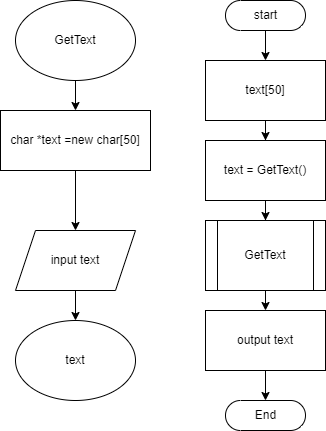

The diagram above was exported from draw.io. Its source (the exported page's mxGraphModel, read from the mxfile embedded in the PNG):
<mxGraphModel dx="510" dy="585" grid="1" gridSize="10" guides="1" tooltips="1" connect="1" arrows="1" fold="1" page="1" pageScale="1" pageWidth="827" pageHeight="1169" math="0" shadow="0">
  <root>
    <mxCell id="0" />
    <mxCell id="1" parent="0" />
    <mxCell id="2xnqYTa98NPEIuNPF-hE-6" style="edgeStyle=orthogonalEdgeStyle;rounded=0;orthogonalLoop=1;jettySize=auto;html=1;entryX=0.5;entryY=0;entryDx=0;entryDy=0;" edge="1" parent="1" source="2xnqYTa98NPEIuNPF-hE-1" target="2xnqYTa98NPEIuNPF-hE-2">
      <mxGeometry relative="1" as="geometry" />
    </mxCell>
    <mxCell id="2xnqYTa98NPEIuNPF-hE-1" value="start" style="html=1;dashed=0;whitespace=wrap;shape=mxgraph.dfd.start" vertex="1" parent="1">
      <mxGeometry x="480" y="10" width="80" height="30" as="geometry" />
    </mxCell>
    <mxCell id="2xnqYTa98NPEIuNPF-hE-22" style="edgeStyle=orthogonalEdgeStyle;rounded=0;orthogonalLoop=1;jettySize=auto;html=1;entryX=0.5;entryY=0;entryDx=0;entryDy=0;" edge="1" parent="1" source="2xnqYTa98NPEIuNPF-hE-2" target="2xnqYTa98NPEIuNPF-hE-21">
      <mxGeometry relative="1" as="geometry" />
    </mxCell>
    <mxCell id="2xnqYTa98NPEIuNPF-hE-2" value="text[50]" style="rounded=0;whiteSpace=wrap;html=1;" vertex="1" parent="1">
      <mxGeometry x="460" y="70" width="120" height="60" as="geometry" />
    </mxCell>
    <mxCell id="2xnqYTa98NPEIuNPF-hE-8" style="edgeStyle=orthogonalEdgeStyle;rounded=0;orthogonalLoop=1;jettySize=auto;html=1;entryX=0.5;entryY=0;entryDx=0;entryDy=0;" edge="1" parent="1">
      <mxGeometry relative="1" as="geometry">
        <mxPoint x="520" y="290" as="sourcePoint" />
        <mxPoint x="520" y="320" as="targetPoint" />
      </mxGeometry>
    </mxCell>
    <mxCell id="2xnqYTa98NPEIuNPF-hE-9" style="edgeStyle=orthogonalEdgeStyle;rounded=0;orthogonalLoop=1;jettySize=auto;html=1;entryX=0.5;entryY=0.5;entryDx=0;entryDy=-15;entryPerimeter=0;" edge="1" parent="1" source="2xnqYTa98NPEIuNPF-hE-4" target="2xnqYTa98NPEIuNPF-hE-5">
      <mxGeometry relative="1" as="geometry" />
    </mxCell>
    <mxCell id="2xnqYTa98NPEIuNPF-hE-4" value="output text" style="rounded=0;whiteSpace=wrap;html=1;" vertex="1" parent="1">
      <mxGeometry x="460" y="320" width="120" height="60" as="geometry" />
    </mxCell>
    <mxCell id="2xnqYTa98NPEIuNPF-hE-5" value="End" style="html=1;dashed=0;whitespace=wrap;shape=mxgraph.dfd.start" vertex="1" parent="1">
      <mxGeometry x="480" y="410" width="80" height="30" as="geometry" />
    </mxCell>
    <mxCell id="2xnqYTa98NPEIuNPF-hE-10" value="GetText" style="shape=process;whiteSpace=wrap;html=1;backgroundOutline=1;" vertex="1" parent="1">
      <mxGeometry x="460" y="230" width="120" height="70" as="geometry" />
    </mxCell>
    <mxCell id="2xnqYTa98NPEIuNPF-hE-18" style="edgeStyle=orthogonalEdgeStyle;rounded=0;orthogonalLoop=1;jettySize=auto;html=1;entryX=0.5;entryY=0;entryDx=0;entryDy=0;" edge="1" parent="1" source="2xnqYTa98NPEIuNPF-hE-11" target="2xnqYTa98NPEIuNPF-hE-17">
      <mxGeometry relative="1" as="geometry" />
    </mxCell>
    <mxCell id="2xnqYTa98NPEIuNPF-hE-11" value="GetText" style="ellipse;whiteSpace=wrap;html=1;" vertex="1" parent="1">
      <mxGeometry x="270" y="10" width="120" height="80" as="geometry" />
    </mxCell>
    <mxCell id="2xnqYTa98NPEIuNPF-hE-20" style="edgeStyle=orthogonalEdgeStyle;rounded=0;orthogonalLoop=1;jettySize=auto;html=1;entryX=0.5;entryY=0;entryDx=0;entryDy=0;" edge="1" parent="1" source="2xnqYTa98NPEIuNPF-hE-12" target="2xnqYTa98NPEIuNPF-hE-15">
      <mxGeometry relative="1" as="geometry" />
    </mxCell>
    <mxCell id="2xnqYTa98NPEIuNPF-hE-12" value="input text" style="shape=parallelogram;perimeter=parallelogramPerimeter;whiteSpace=wrap;html=1;fixedSize=1;" vertex="1" parent="1">
      <mxGeometry x="270" y="240" width="120" height="60" as="geometry" />
    </mxCell>
    <mxCell id="2xnqYTa98NPEIuNPF-hE-15" value="text" style="ellipse;whiteSpace=wrap;html=1;" vertex="1" parent="1">
      <mxGeometry x="270" y="330" width="120" height="80" as="geometry" />
    </mxCell>
    <mxCell id="2xnqYTa98NPEIuNPF-hE-19" style="edgeStyle=orthogonalEdgeStyle;rounded=0;orthogonalLoop=1;jettySize=auto;html=1;entryX=0.5;entryY=0;entryDx=0;entryDy=0;" edge="1" parent="1" source="2xnqYTa98NPEIuNPF-hE-17" target="2xnqYTa98NPEIuNPF-hE-12">
      <mxGeometry relative="1" as="geometry" />
    </mxCell>
    <mxCell id="2xnqYTa98NPEIuNPF-hE-17" value="char *text =new char[50]" style="rounded=0;whiteSpace=wrap;html=1;" vertex="1" parent="1">
      <mxGeometry x="255" y="120" width="150" height="60" as="geometry" />
    </mxCell>
    <mxCell id="2xnqYTa98NPEIuNPF-hE-23" style="edgeStyle=orthogonalEdgeStyle;rounded=0;orthogonalLoop=1;jettySize=auto;html=1;" edge="1" parent="1" source="2xnqYTa98NPEIuNPF-hE-21" target="2xnqYTa98NPEIuNPF-hE-10">
      <mxGeometry relative="1" as="geometry" />
    </mxCell>
    <mxCell id="2xnqYTa98NPEIuNPF-hE-21" value="text = GetText()" style="rounded=0;whiteSpace=wrap;html=1;" vertex="1" parent="1">
      <mxGeometry x="460" y="150" width="120" height="60" as="geometry" />
    </mxCell>
  </root>
</mxGraphModel>